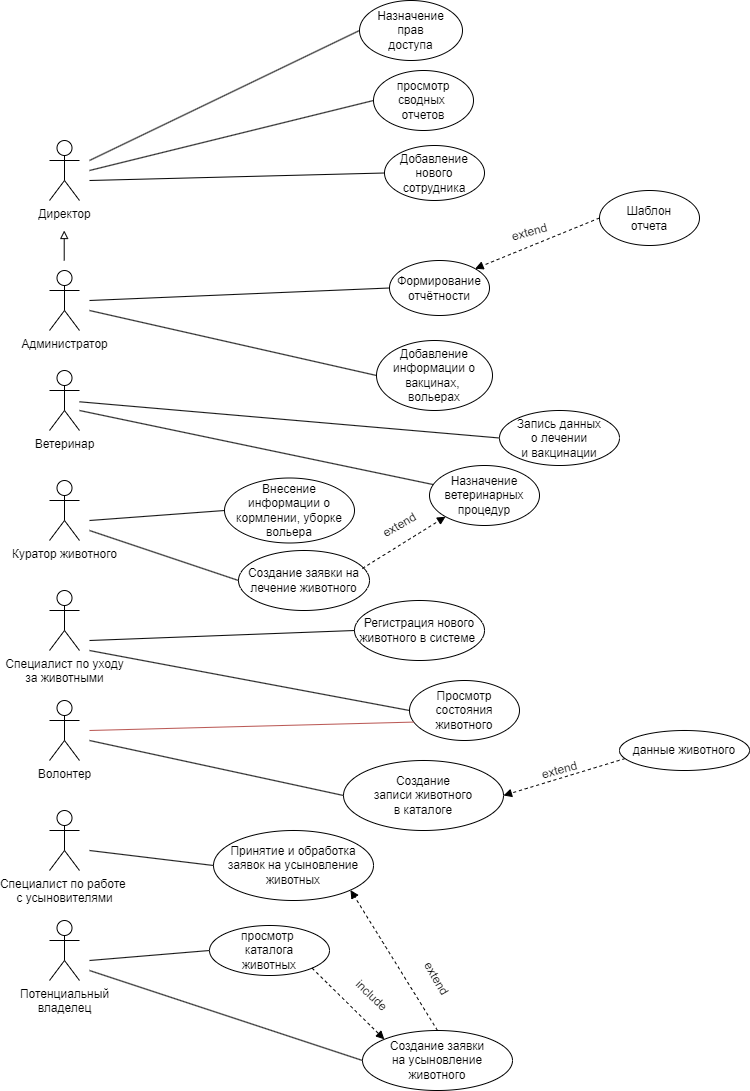

The diagram above was exported from draw.io. Its source (the exported page's mxGraphModel, read from the mxfile embedded in the PNG):
<mxGraphModel dx="1188" dy="1983" grid="1" gridSize="10" guides="1" tooltips="1" connect="1" arrows="1" fold="1" page="1" pageScale="1" pageWidth="827" pageHeight="1169" math="0" shadow="0">
  <root>
    <mxCell id="0" />
    <mxCell id="1" parent="0" />
    <mxCell id="S5P2pqd0xD6YAmX3UqQr-2" value="Директор" style="shape=umlActor;verticalLabelPosition=bottom;verticalAlign=top;html=1;outlineConnect=0;" parent="1" vertex="1">
      <mxGeometry x="60" width="30" height="60" as="geometry" />
    </mxCell>
    <mxCell id="S5P2pqd0xD6YAmX3UqQr-5" value="Администратор" style="shape=umlActor;verticalLabelPosition=bottom;verticalAlign=top;html=1;outlineConnect=0;" parent="1" vertex="1">
      <mxGeometry x="60" y="130" width="30" height="60" as="geometry" />
    </mxCell>
    <mxCell id="S5P2pqd0xD6YAmX3UqQr-6" value="Ветеринар&lt;div&gt;&lt;br&gt;&lt;/div&gt;" style="shape=umlActor;verticalLabelPosition=bottom;verticalAlign=top;html=1;outlineConnect=0;" parent="1" vertex="1">
      <mxGeometry x="60" y="230" width="30" height="60" as="geometry" />
    </mxCell>
    <mxCell id="S5P2pqd0xD6YAmX3UqQr-7" value="&lt;div&gt;Специалист по уходу&lt;/div&gt;&lt;div&gt;за животными&lt;/div&gt;&lt;div&gt;&lt;br&gt;&lt;/div&gt;" style="shape=umlActor;verticalLabelPosition=bottom;verticalAlign=top;html=1;outlineConnect=0;" parent="1" vertex="1">
      <mxGeometry x="60" y="450" width="30" height="60" as="geometry" />
    </mxCell>
    <mxCell id="S5P2pqd0xD6YAmX3UqQr-8" value="&lt;div&gt;Куратор животного&lt;/div&gt;&lt;div&gt;&lt;br&gt;&lt;/div&gt;" style="shape=umlActor;verticalLabelPosition=bottom;verticalAlign=top;html=1;outlineConnect=0;" parent="1" vertex="1">
      <mxGeometry x="60" y="340" width="30" height="60" as="geometry" />
    </mxCell>
    <mxCell id="S5P2pqd0xD6YAmX3UqQr-10" value="&lt;div&gt;Волонтер&lt;/div&gt;" style="shape=umlActor;verticalLabelPosition=bottom;verticalAlign=top;html=1;outlineConnect=0;" parent="1" vertex="1">
      <mxGeometry x="60" y="560" width="30" height="60" as="geometry" />
    </mxCell>
    <mxCell id="S5P2pqd0xD6YAmX3UqQr-11" value="&lt;div&gt;Специалист по работе&amp;nbsp;&lt;/div&gt;&lt;div&gt;с усыновителями&lt;/div&gt;&lt;div&gt;&lt;br&gt;&lt;/div&gt;" style="shape=umlActor;verticalLabelPosition=bottom;verticalAlign=top;html=1;outlineConnect=0;" parent="1" vertex="1">
      <mxGeometry x="60" y="670" width="30" height="60" as="geometry" />
    </mxCell>
    <mxCell id="S5P2pqd0xD6YAmX3UqQr-12" value="&lt;div&gt;Потенциальный&lt;/div&gt;&lt;div&gt;владелец&lt;/div&gt;" style="shape=umlActor;verticalLabelPosition=bottom;verticalAlign=top;html=1;outlineConnect=0;" parent="1" vertex="1">
      <mxGeometry x="60" y="780" width="30" height="60" as="geometry" />
    </mxCell>
    <mxCell id="S5P2pqd0xD6YAmX3UqQr-23" value="" style="endArrow=none;html=1;rounded=0;entryX=0;entryY=0.5;entryDx=0;entryDy=0;" parent="1" target="S5P2pqd0xD6YAmX3UqQr-22" edge="1">
      <mxGeometry width="50" height="50" relative="1" as="geometry">
        <mxPoint x="100" y="30" as="sourcePoint" />
        <mxPoint x="460" y="390" as="targetPoint" />
      </mxGeometry>
    </mxCell>
    <mxCell id="S5P2pqd0xD6YAmX3UqQr-29" value="Добавление&lt;div&gt;нового&lt;/div&gt;&lt;div&gt;сотрудника&lt;/div&gt;" style="ellipse;whiteSpace=wrap;html=1;" parent="1" vertex="1">
      <mxGeometry x="395" y="5" width="100" height="55" as="geometry" />
    </mxCell>
    <mxCell id="S5P2pqd0xD6YAmX3UqQr-33" value="Формирование&lt;div&gt;отчётности&lt;/div&gt;" style="ellipse;whiteSpace=wrap;html=1;" parent="1" vertex="1">
      <mxGeometry x="400" y="120" width="100" height="55" as="geometry" />
    </mxCell>
    <mxCell id="S5P2pqd0xD6YAmX3UqQr-34" value="" style="endArrow=none;html=1;rounded=0;entryX=0;entryY=0.5;entryDx=0;entryDy=0;" parent="1" target="S5P2pqd0xD6YAmX3UqQr-33" edge="1">
      <mxGeometry width="50" height="50" relative="1" as="geometry">
        <mxPoint x="100" y="160" as="sourcePoint" />
        <mxPoint x="240" y="168" as="targetPoint" />
      </mxGeometry>
    </mxCell>
    <mxCell id="S5P2pqd0xD6YAmX3UqQr-36" value="" style="endArrow=block;html=1;rounded=0;entryX=1;entryY=0;entryDx=0;entryDy=0;dashed=1;startArrow=none;startFill=0;exitX=0;exitY=0.5;exitDx=0;exitDy=0;endFill=1;" parent="1" source="ZK3HSe5MjtL0G6k60uyu-2" target="S5P2pqd0xD6YAmX3UqQr-33" edge="1">
      <mxGeometry width="50" height="50" relative="1" as="geometry">
        <mxPoint x="490" y="150" as="sourcePoint" />
        <mxPoint x="210" y="238" as="targetPoint" />
        <Array as="points" />
      </mxGeometry>
    </mxCell>
    <mxCell id="S5P2pqd0xD6YAmX3UqQr-37" value="Запись данных&lt;div&gt;о лечении&lt;/div&gt;&lt;div&gt;и вакцинации&lt;/div&gt;" style="ellipse;whiteSpace=wrap;html=1;" parent="1" vertex="1">
      <mxGeometry x="510" y="270" width="120" height="55" as="geometry" />
    </mxCell>
    <mxCell id="S5P2pqd0xD6YAmX3UqQr-38" value="" style="endArrow=none;html=1;rounded=0;entryX=0;entryY=0.5;entryDx=0;entryDy=0;" parent="1" source="S5P2pqd0xD6YAmX3UqQr-6" target="S5P2pqd0xD6YAmX3UqQr-37" edge="1">
      <mxGeometry width="50" height="50" relative="1" as="geometry">
        <mxPoint x="110" y="180" as="sourcePoint" />
        <mxPoint x="250" y="238" as="targetPoint" />
      </mxGeometry>
    </mxCell>
    <mxCell id="S5P2pqd0xD6YAmX3UqQr-41" value="Внесение информации о кормлении, уборке вольера" style="ellipse;whiteSpace=wrap;html=1;" parent="1" vertex="1">
      <mxGeometry x="235" y="337.5" width="130" height="65" as="geometry" />
    </mxCell>
    <mxCell id="S5P2pqd0xD6YAmX3UqQr-42" value="" style="endArrow=none;html=1;rounded=0;entryX=0;entryY=0.5;entryDx=0;entryDy=0;" parent="1" target="S5P2pqd0xD6YAmX3UqQr-41" edge="1">
      <mxGeometry width="50" height="50" relative="1" as="geometry">
        <mxPoint x="100" y="380" as="sourcePoint" />
        <mxPoint x="230" y="308" as="targetPoint" />
      </mxGeometry>
    </mxCell>
    <mxCell id="S5P2pqd0xD6YAmX3UqQr-45" value="Создание заявки на лечение животного" style="ellipse;whiteSpace=wrap;html=1;" parent="1" vertex="1">
      <mxGeometry x="249" y="410" width="131" height="60" as="geometry" />
    </mxCell>
    <mxCell id="S5P2pqd0xD6YAmX3UqQr-46" value="" style="endArrow=none;html=1;rounded=0;entryX=0;entryY=0.5;entryDx=0;entryDy=0;" parent="1" target="S5P2pqd0xD6YAmX3UqQr-45" edge="1">
      <mxGeometry width="50" height="50" relative="1" as="geometry">
        <mxPoint x="100" y="390" as="sourcePoint" />
        <mxPoint x="190" y="398" as="targetPoint" />
      </mxGeometry>
    </mxCell>
    <mxCell id="S5P2pqd0xD6YAmX3UqQr-47" value="" style="endArrow=none;html=1;rounded=0;entryX=0.073;entryY=0.333;entryDx=0;entryDy=0;entryPerimeter=0;" parent="1" target="ZK3HSe5MjtL0G6k60uyu-3" edge="1">
      <mxGeometry width="50" height="50" relative="1" as="geometry">
        <mxPoint x="90" y="270" as="sourcePoint" />
        <mxPoint x="330" y="360" as="targetPoint" />
      </mxGeometry>
    </mxCell>
    <mxCell id="S5P2pqd0xD6YAmX3UqQr-50" value="Регистрация нового животного в системе&amp;nbsp;" style="ellipse;whiteSpace=wrap;html=1;" parent="1" vertex="1">
      <mxGeometry x="365" y="460" width="130" height="60" as="geometry" />
    </mxCell>
    <mxCell id="S5P2pqd0xD6YAmX3UqQr-51" value="Просмотр&lt;div&gt;состояния&lt;/div&gt;&lt;div&gt;животного&lt;/div&gt;" style="ellipse;whiteSpace=wrap;html=1;" parent="1" vertex="1">
      <mxGeometry x="420" y="540" width="110" height="60" as="geometry" />
    </mxCell>
    <mxCell id="S5P2pqd0xD6YAmX3UqQr-52" value="" style="endArrow=none;html=1;rounded=0;entryX=0;entryY=0.5;entryDx=0;entryDy=0;" parent="1" target="S5P2pqd0xD6YAmX3UqQr-50" edge="1">
      <mxGeometry width="50" height="50" relative="1" as="geometry">
        <mxPoint x="100" y="500" as="sourcePoint" />
        <mxPoint x="235" y="470" as="targetPoint" />
      </mxGeometry>
    </mxCell>
    <mxCell id="S5P2pqd0xD6YAmX3UqQr-55" value="" style="endArrow=none;html=1;rounded=0;entryX=0;entryY=0.5;entryDx=0;entryDy=0;" parent="1" target="S5P2pqd0xD6YAmX3UqQr-51" edge="1">
      <mxGeometry width="50" height="50" relative="1" as="geometry">
        <mxPoint x="100" y="510" as="sourcePoint" />
        <mxPoint x="170" y="540" as="targetPoint" />
      </mxGeometry>
    </mxCell>
    <mxCell id="S5P2pqd0xD6YAmX3UqQr-59" value="Создание&lt;div&gt;записи животного&lt;/div&gt;&lt;div&gt;в каталоге&lt;/div&gt;" style="ellipse;whiteSpace=wrap;html=1;" parent="1" vertex="1">
      <mxGeometry x="354" y="620" width="160" height="70" as="geometry" />
    </mxCell>
    <mxCell id="S5P2pqd0xD6YAmX3UqQr-60" value="" style="endArrow=none;html=1;rounded=0;entryX=0;entryY=0.5;entryDx=0;entryDy=0;" parent="1" target="S5P2pqd0xD6YAmX3UqQr-59" edge="1">
      <mxGeometry width="50" height="50" relative="1" as="geometry">
        <mxPoint x="100" y="600" as="sourcePoint" />
        <mxPoint x="373" y="575" as="targetPoint" />
      </mxGeometry>
    </mxCell>
    <mxCell id="S5P2pqd0xD6YAmX3UqQr-62" value="данные животного" style="ellipse;whiteSpace=wrap;html=1;" parent="1" vertex="1">
      <mxGeometry x="630" y="590" width="130" height="40" as="geometry" />
    </mxCell>
    <mxCell id="S5P2pqd0xD6YAmX3UqQr-63" value="" style="endArrow=block;html=1;rounded=0;endFill=1;exitX=0.044;exitY=0.701;exitDx=0;exitDy=0;entryX=1;entryY=0.5;entryDx=0;entryDy=0;dashed=1;exitPerimeter=0;" parent="1" source="S5P2pqd0xD6YAmX3UqQr-62" target="S5P2pqd0xD6YAmX3UqQr-59" edge="1">
      <mxGeometry width="50" height="50" relative="1" as="geometry">
        <mxPoint x="60" y="710" as="sourcePoint" />
        <mxPoint x="-100" y="490" as="targetPoint" />
      </mxGeometry>
    </mxCell>
    <mxCell id="S5P2pqd0xD6YAmX3UqQr-64" value="" style="endArrow=none;html=1;rounded=0;entryX=0.041;entryY=0.693;entryDx=0;entryDy=0;entryPerimeter=0;fillColor=#f8cecc;strokeColor=#b85450;" parent="1" target="S5P2pqd0xD6YAmX3UqQr-51" edge="1">
      <mxGeometry width="50" height="50" relative="1" as="geometry">
        <mxPoint x="100" y="590" as="sourcePoint" />
        <mxPoint x="280.0000000000068" y="600" as="targetPoint" />
      </mxGeometry>
    </mxCell>
    <mxCell id="S5P2pqd0xD6YAmX3UqQr-67" value="Принятие и обработка заявок на усыновление животных" style="ellipse;whiteSpace=wrap;html=1;" parent="1" vertex="1">
      <mxGeometry x="224" y="690" width="160" height="70" as="geometry" />
    </mxCell>
    <mxCell id="S5P2pqd0xD6YAmX3UqQr-69" value="" style="endArrow=none;html=1;rounded=0;entryX=0;entryY=0.5;entryDx=0;entryDy=0;" parent="1" target="S5P2pqd0xD6YAmX3UqQr-67" edge="1">
      <mxGeometry width="50" height="50" relative="1" as="geometry">
        <mxPoint x="100" y="710" as="sourcePoint" />
        <mxPoint x="358" y="675" as="targetPoint" />
      </mxGeometry>
    </mxCell>
    <mxCell id="S5P2pqd0xD6YAmX3UqQr-73" value="" style="endArrow=none;html=1;rounded=0;entryX=0;entryY=0.5;entryDx=0;entryDy=0;" parent="1" target="S5P2pqd0xD6YAmX3UqQr-74" edge="1">
      <mxGeometry width="50" height="50" relative="1" as="geometry">
        <mxPoint x="100" y="820" as="sourcePoint" />
        <mxPoint x="300" y="870" as="targetPoint" />
      </mxGeometry>
    </mxCell>
    <mxCell id="S5P2pqd0xD6YAmX3UqQr-74" value="просмотр&amp;nbsp;&lt;div&gt;каталога&lt;/div&gt;&lt;div&gt;животных&lt;/div&gt;" style="ellipse;whiteSpace=wrap;html=1;" parent="1" vertex="1">
      <mxGeometry x="220" y="785" width="120" height="50" as="geometry" />
    </mxCell>
    <mxCell id="S5P2pqd0xD6YAmX3UqQr-76" value="" style="endArrow=block;html=1;rounded=0;endFill=1;exitX=1;exitY=1;exitDx=0;exitDy=0;entryX=0;entryY=0;entryDx=0;entryDy=0;dashed=1;" parent="1" source="S5P2pqd0xD6YAmX3UqQr-74" target="S5P2pqd0xD6YAmX3UqQr-77" edge="1">
      <mxGeometry width="50" height="50" relative="1" as="geometry">
        <mxPoint x="680" y="715" as="sourcePoint" />
        <mxPoint x="457" y="679" as="targetPoint" />
      </mxGeometry>
    </mxCell>
    <mxCell id="S5P2pqd0xD6YAmX3UqQr-77" value="Создание заявки&lt;div&gt;на усыновление&lt;/div&gt;&lt;div&gt;животного&lt;/div&gt;" style="ellipse;whiteSpace=wrap;html=1;" parent="1" vertex="1">
      <mxGeometry x="373" y="890" width="150" height="60" as="geometry" />
    </mxCell>
    <mxCell id="S5P2pqd0xD6YAmX3UqQr-78" value="" style="endArrow=none;html=1;rounded=0;entryX=0;entryY=0.5;entryDx=0;entryDy=0;" parent="1" target="S5P2pqd0xD6YAmX3UqQr-77" edge="1">
      <mxGeometry width="50" height="50" relative="1" as="geometry">
        <mxPoint x="100" y="830" as="sourcePoint" />
        <mxPoint x="310" y="865" as="targetPoint" />
      </mxGeometry>
    </mxCell>
    <mxCell id="S5P2pqd0xD6YAmX3UqQr-79" value="" style="endArrow=block;html=1;rounded=0;endFill=1;exitX=0.5;exitY=0;exitDx=0;exitDy=0;entryX=1;entryY=1;entryDx=0;entryDy=0;dashed=1;" parent="1" source="S5P2pqd0xD6YAmX3UqQr-77" target="S5P2pqd0xD6YAmX3UqQr-67" edge="1">
      <mxGeometry width="50" height="50" relative="1" as="geometry">
        <mxPoint x="315" y="880" as="sourcePoint" />
        <mxPoint x="370" y="929" as="targetPoint" />
      </mxGeometry>
    </mxCell>
    <mxCell id="S5P2pqd0xD6YAmX3UqQr-82" value="extend" style="text;html=1;align=center;verticalAlign=middle;resizable=0;points=[];autosize=1;strokeColor=none;fillColor=none;rotation=-15;" parent="1" vertex="1">
      <mxGeometry x="540" y="615" width="60" height="30" as="geometry" />
    </mxCell>
    <mxCell id="S5P2pqd0xD6YAmX3UqQr-83" value="extend" style="text;html=1;align=center;verticalAlign=middle;resizable=0;points=[];autosize=1;strokeColor=none;fillColor=none;rotation=60;" parent="1" vertex="1">
      <mxGeometry x="417" y="823" width="60" height="30" as="geometry" />
    </mxCell>
    <mxCell id="S5P2pqd0xD6YAmX3UqQr-84" value="include" style="text;html=1;align=center;verticalAlign=middle;resizable=0;points=[];autosize=1;strokeColor=none;fillColor=none;rotation=44;" parent="1" vertex="1">
      <mxGeometry x="352" y="840" width="60" height="30" as="geometry" />
    </mxCell>
    <mxCell id="S5P2pqd0xD6YAmX3UqQr-85" value="extend" style="text;html=1;align=center;verticalAlign=middle;resizable=0;points=[];autosize=1;strokeColor=none;fillColor=none;rotation=-15;" parent="1" vertex="1">
      <mxGeometry x="510" y="77" width="60" height="30" as="geometry" />
    </mxCell>
    <mxCell id="ZK3HSe5MjtL0G6k60uyu-2" value="Шаблон&lt;div&gt;отчета&lt;/div&gt;" style="ellipse;whiteSpace=wrap;html=1;" parent="1" vertex="1">
      <mxGeometry x="610" y="50" width="100" height="55" as="geometry" />
    </mxCell>
    <mxCell id="ZK3HSe5MjtL0G6k60uyu-3" value="Назначение ветеринарных процедур" style="ellipse;whiteSpace=wrap;html=1;" parent="1" vertex="1">
      <mxGeometry x="440" y="325" width="110" height="60" as="geometry" />
    </mxCell>
    <mxCell id="ZK3HSe5MjtL0G6k60uyu-5" value="" style="endArrow=block;html=1;rounded=0;endFill=1;exitX=0.945;exitY=0.3;exitDx=0;exitDy=0;entryX=0;entryY=1;entryDx=0;entryDy=0;dashed=1;exitPerimeter=0;" parent="1" source="S5P2pqd0xD6YAmX3UqQr-45" target="ZK3HSe5MjtL0G6k60uyu-3" edge="1">
      <mxGeometry width="50" height="50" relative="1" as="geometry">
        <mxPoint x="458" y="900" as="sourcePoint" />
        <mxPoint x="371" y="760" as="targetPoint" />
      </mxGeometry>
    </mxCell>
    <mxCell id="ZK3HSe5MjtL0G6k60uyu-7" value="extend" style="text;html=1;align=center;verticalAlign=middle;resizable=0;points=[];autosize=1;strokeColor=none;fillColor=none;rotation=-30;" parent="1" vertex="1">
      <mxGeometry x="380" y="370" width="60" height="30" as="geometry" />
    </mxCell>
    <mxCell id="2OVwRR9saCCXBJqZmcNT-1" value="Назначение&lt;div&gt;прав&lt;/div&gt;&lt;div&gt;доступа&lt;/div&gt;" style="ellipse;whiteSpace=wrap;html=1;" parent="1" vertex="1">
      <mxGeometry x="370" y="-140" width="103" height="60" as="geometry" />
    </mxCell>
    <mxCell id="2OVwRR9saCCXBJqZmcNT-2" value="" style="endArrow=none;html=1;rounded=0;entryX=0;entryY=0.5;entryDx=0;entryDy=0;" parent="1" target="2OVwRR9saCCXBJqZmcNT-1" edge="1">
      <mxGeometry width="50" height="50" relative="1" as="geometry">
        <mxPoint x="100" y="20" as="sourcePoint" />
        <mxPoint x="380" y="-20" as="targetPoint" />
      </mxGeometry>
    </mxCell>
    <mxCell id="2OVwRR9saCCXBJqZmcNT-3" value="" style="endArrow=none;html=1;rounded=0;entryX=0;entryY=0.5;entryDx=0;entryDy=0;" parent="1" target="S5P2pqd0xD6YAmX3UqQr-29" edge="1">
      <mxGeometry width="50" height="50" relative="1" as="geometry">
        <mxPoint x="100" y="40" as="sourcePoint" />
        <mxPoint x="350" y="-100" as="targetPoint" />
      </mxGeometry>
    </mxCell>
    <mxCell id="S5P2pqd0xD6YAmX3UqQr-22" value="просмотр сводных&amp;nbsp;&lt;div&gt;отчетов&lt;/div&gt;" style="ellipse;whiteSpace=wrap;html=1;" parent="1" vertex="1">
      <mxGeometry x="384" y="-70" width="100" height="60" as="geometry" />
    </mxCell>
    <mxCell id="2OVwRR9saCCXBJqZmcNT-6" value="Добавление&lt;div&gt;информации о вакцинах,&amp;nbsp;&lt;/div&gt;&lt;div&gt;вольерах&lt;/div&gt;" style="ellipse;whiteSpace=wrap;html=1;" parent="1" vertex="1">
      <mxGeometry x="387" y="200" width="116" height="70" as="geometry" />
    </mxCell>
    <mxCell id="2OVwRR9saCCXBJqZmcNT-8" value="" style="endArrow=none;html=1;rounded=0;entryX=0;entryY=0.5;entryDx=0;entryDy=0;" parent="1" target="2OVwRR9saCCXBJqZmcNT-6" edge="1">
      <mxGeometry width="50" height="50" relative="1" as="geometry">
        <mxPoint x="100" y="170" as="sourcePoint" />
        <mxPoint x="470" y="168" as="targetPoint" />
      </mxGeometry>
    </mxCell>
    <mxCell id="7a0930Qbc5kOkxN_fMTs-1" value="" style="endArrow=block;html=1;rounded=0;endFill=0;" edge="1" parent="1">
      <mxGeometry width="50" height="50" relative="1" as="geometry">
        <mxPoint x="74.71" y="120" as="sourcePoint" />
        <mxPoint x="74.71" y="90" as="targetPoint" />
      </mxGeometry>
    </mxCell>
  </root>
</mxGraphModel>